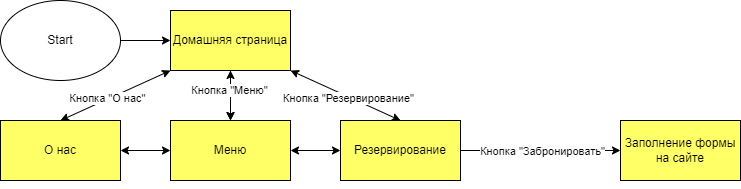

The diagram above was exported from draw.io. Its source (the exported page's mxGraphModel, read from the mxfile embedded in the PNG):
<mxGraphModel dx="1050" dy="629" grid="1" gridSize="10" guides="1" tooltips="1" connect="1" arrows="1" fold="1" page="1" pageScale="1" pageWidth="1100" pageHeight="850" background="none" math="0" shadow="0">
  <root>
    <mxCell id="0" />
    <mxCell id="1" parent="0" />
    <mxCell id="qjxzqj4rsyQR8CanCdrL-4" style="edgeStyle=orthogonalEdgeStyle;rounded=0;orthogonalLoop=1;jettySize=auto;html=1;exitX=1;exitY=0.5;exitDx=0;exitDy=0;" parent="1" source="qjxzqj4rsyQR8CanCdrL-1" target="qjxzqj4rsyQR8CanCdrL-2" edge="1">
      <mxGeometry relative="1" as="geometry" />
    </mxCell>
    <mxCell id="qjxzqj4rsyQR8CanCdrL-1" value="Start" style="ellipse;whiteSpace=wrap;html=1;" parent="1" vertex="1">
      <mxGeometry x="50" y="60" width="120" height="80" as="geometry" />
    </mxCell>
    <mxCell id="qjxzqj4rsyQR8CanCdrL-10" value="" style="edgeStyle=orthogonalEdgeStyle;rounded=0;orthogonalLoop=1;jettySize=auto;html=1;" parent="1" source="qjxzqj4rsyQR8CanCdrL-2" target="qjxzqj4rsyQR8CanCdrL-5" edge="1">
      <mxGeometry relative="1" as="geometry" />
    </mxCell>
    <mxCell id="qjxzqj4rsyQR8CanCdrL-2" value="Домашняя страница" style="rounded=0;whiteSpace=wrap;html=1;fillColor=#FFFF66;" parent="1" vertex="1">
      <mxGeometry x="220" y="70" width="120" height="60" as="geometry" />
    </mxCell>
    <mxCell id="qjxzqj4rsyQR8CanCdrL-5" value="Меню" style="rounded=0;whiteSpace=wrap;html=1;fillColor=#FFFF66;" parent="1" vertex="1">
      <mxGeometry x="220" y="180" width="120" height="60" as="geometry" />
    </mxCell>
    <mxCell id="qjxzqj4rsyQR8CanCdrL-6" value="О нас" style="rounded=0;whiteSpace=wrap;html=1;fillColor=#FFFF66;" parent="1" vertex="1">
      <mxGeometry x="50" y="180" width="120" height="60" as="geometry" />
    </mxCell>
    <mxCell id="qjxzqj4rsyQR8CanCdrL-38" value="" style="edgeStyle=orthogonalEdgeStyle;rounded=0;orthogonalLoop=1;jettySize=auto;html=1;entryX=0;entryY=0.5;entryDx=0;entryDy=0;" parent="1" source="qjxzqj4rsyQR8CanCdrL-7" target="qjxzqj4rsyQR8CanCdrL-45" edge="1">
      <mxGeometry relative="1" as="geometry">
        <mxPoint x="580" y="210" as="targetPoint" />
      </mxGeometry>
    </mxCell>
    <mxCell id="VjB_nuUoLg8DEx1hd2mM-4" value="Кнопка &quot;Забронировать&quot;" style="edgeLabel;html=1;align=center;verticalAlign=middle;resizable=0;points=[];" vertex="1" connectable="0" parent="qjxzqj4rsyQR8CanCdrL-38">
      <mxGeometry x="-0.42" relative="1" as="geometry">
        <mxPoint x="35" as="offset" />
      </mxGeometry>
    </mxCell>
    <mxCell id="qjxzqj4rsyQR8CanCdrL-7" value="Резервирование" style="rounded=0;whiteSpace=wrap;html=1;fillColor=#FFFF66;" parent="1" vertex="1">
      <mxGeometry x="390" y="180" width="120" height="60" as="geometry" />
    </mxCell>
    <mxCell id="qjxzqj4rsyQR8CanCdrL-17" value="" style="endArrow=classic;startArrow=classic;html=1;rounded=0;exitX=0.5;exitY=0;exitDx=0;exitDy=0;entryX=0.5;entryY=1;entryDx=0;entryDy=0;" parent="1" source="qjxzqj4rsyQR8CanCdrL-5" target="qjxzqj4rsyQR8CanCdrL-2" edge="1">
      <mxGeometry width="50" height="50" relative="1" as="geometry">
        <mxPoint x="320" y="190" as="sourcePoint" />
        <mxPoint x="370" y="140" as="targetPoint" />
      </mxGeometry>
    </mxCell>
    <mxCell id="VjB_nuUoLg8DEx1hd2mM-2" value="Кнопка &quot;Меню&quot;" style="edgeLabel;html=1;align=center;verticalAlign=middle;resizable=0;points=[];" vertex="1" connectable="0" parent="qjxzqj4rsyQR8CanCdrL-17">
      <mxGeometry x="0.256" y="2" relative="1" as="geometry">
        <mxPoint as="offset" />
      </mxGeometry>
    </mxCell>
    <mxCell id="qjxzqj4rsyQR8CanCdrL-18" value="" style="endArrow=classic;startArrow=classic;html=1;rounded=0;entryX=0.5;entryY=0;entryDx=0;entryDy=0;exitX=1;exitY=1;exitDx=0;exitDy=0;" parent="1" source="qjxzqj4rsyQR8CanCdrL-2" target="qjxzqj4rsyQR8CanCdrL-7" edge="1">
      <mxGeometry width="50" height="50" relative="1" as="geometry">
        <mxPoint x="340" y="200" as="sourcePoint" />
        <mxPoint x="390" y="150" as="targetPoint" />
      </mxGeometry>
    </mxCell>
    <mxCell id="VjB_nuUoLg8DEx1hd2mM-3" value="Кнопка &quot;Резервирование&quot;" style="edgeLabel;html=1;align=center;verticalAlign=middle;resizable=0;points=[];" vertex="1" connectable="0" parent="qjxzqj4rsyQR8CanCdrL-18">
      <mxGeometry x="0.054" y="-1" relative="1" as="geometry">
        <mxPoint as="offset" />
      </mxGeometry>
    </mxCell>
    <mxCell id="qjxzqj4rsyQR8CanCdrL-21" value="" style="endArrow=classic;startArrow=classic;html=1;rounded=0;entryX=0;entryY=1;entryDx=0;entryDy=0;exitX=0.5;exitY=0;exitDx=0;exitDy=0;" parent="1" source="qjxzqj4rsyQR8CanCdrL-6" target="qjxzqj4rsyQR8CanCdrL-2" edge="1">
      <mxGeometry width="50" height="50" relative="1" as="geometry">
        <mxPoint x="260" y="200" as="sourcePoint" />
        <mxPoint x="310" y="150" as="targetPoint" />
      </mxGeometry>
    </mxCell>
    <mxCell id="VjB_nuUoLg8DEx1hd2mM-1" value="Кнопка &quot;О нас&quot;" style="edgeLabel;html=1;align=center;verticalAlign=middle;resizable=0;points=[];" vertex="1" connectable="0" parent="qjxzqj4rsyQR8CanCdrL-21">
      <mxGeometry x="-0.1323" y="1" relative="1" as="geometry">
        <mxPoint as="offset" />
      </mxGeometry>
    </mxCell>
    <mxCell id="qjxzqj4rsyQR8CanCdrL-23" value="" style="endArrow=classic;startArrow=classic;html=1;rounded=0;entryX=0;entryY=0.5;entryDx=0;entryDy=0;exitX=1;exitY=0.5;exitDx=0;exitDy=0;" parent="1" source="qjxzqj4rsyQR8CanCdrL-5" target="qjxzqj4rsyQR8CanCdrL-7" edge="1">
      <mxGeometry width="50" height="50" relative="1" as="geometry">
        <mxPoint x="260" y="200" as="sourcePoint" />
        <mxPoint x="310" y="150" as="targetPoint" />
      </mxGeometry>
    </mxCell>
    <mxCell id="qjxzqj4rsyQR8CanCdrL-24" value="" style="endArrow=classic;startArrow=classic;html=1;rounded=0;entryX=1;entryY=0.5;entryDx=0;entryDy=0;exitX=0;exitY=0.5;exitDx=0;exitDy=0;" parent="1" source="qjxzqj4rsyQR8CanCdrL-5" target="qjxzqj4rsyQR8CanCdrL-6" edge="1">
      <mxGeometry width="50" height="50" relative="1" as="geometry">
        <mxPoint x="260" y="200" as="sourcePoint" />
        <mxPoint x="310" y="150" as="targetPoint" />
      </mxGeometry>
    </mxCell>
    <mxCell id="qjxzqj4rsyQR8CanCdrL-40" value="" style="edgeStyle=orthogonalEdgeStyle;rounded=0;orthogonalLoop=1;jettySize=auto;html=1;" parent="1" edge="1">
      <mxGeometry relative="1" as="geometry">
        <mxPoint x="640" y="240" as="sourcePoint" />
        <mxPoint x="640" y="240" as="targetPoint" />
      </mxGeometry>
    </mxCell>
    <mxCell id="qjxzqj4rsyQR8CanCdrL-45" value="Заполнение формы на сайте" style="whiteSpace=wrap;html=1;rounded=0;fillColor=#FFFF66;" parent="1" vertex="1">
      <mxGeometry x="670" y="180" width="120" height="60" as="geometry" />
    </mxCell>
  </root>
</mxGraphModel>